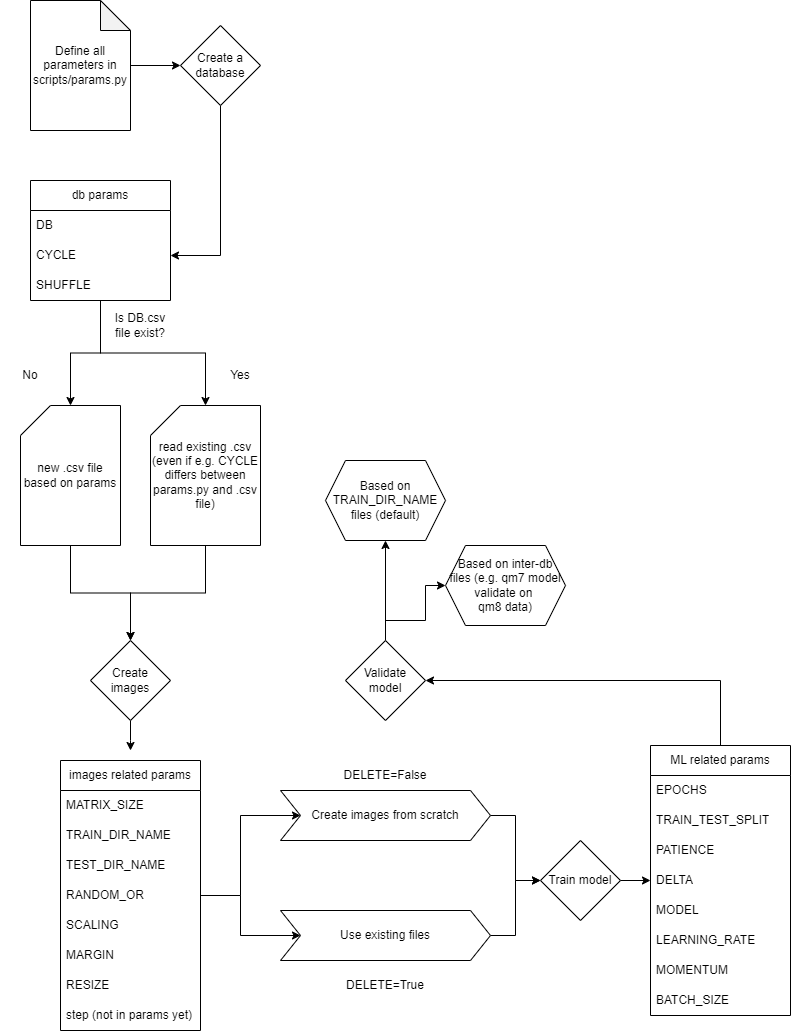

The diagram above was exported from draw.io. Its source (the exported page's mxGraphModel, read from the mxfile embedded in the PNG):
<mxGraphModel dx="1255" dy="1058" grid="1" gridSize="10" guides="1" tooltips="1" connect="1" arrows="1" fold="1" page="1" pageScale="1" pageWidth="827" pageHeight="1169" math="0" shadow="0">
  <root>
    <mxCell id="WIyWlLk6GJQsqaUBKTNV-0" />
    <mxCell id="WIyWlLk6GJQsqaUBKTNV-1" parent="WIyWlLk6GJQsqaUBKTNV-0" />
    <mxCell id="hGoohij0maBx7ovv3zHP-22" style="edgeStyle=orthogonalEdgeStyle;rounded=0;orthogonalLoop=1;jettySize=auto;html=1;entryX=0;entryY=0.5;entryDx=0;entryDy=0;" edge="1" parent="WIyWlLk6GJQsqaUBKTNV-1" source="hGoohij0maBx7ovv3zHP-0" target="hGoohij0maBx7ovv3zHP-1">
      <mxGeometry relative="1" as="geometry" />
    </mxCell>
    <mxCell id="hGoohij0maBx7ovv3zHP-0" value="Define all parameters in scripts/params.py" style="shape=note;whiteSpace=wrap;html=1;backgroundOutline=1;darkOpacity=0.05;" vertex="1" parent="WIyWlLk6GJQsqaUBKTNV-1">
      <mxGeometry x="40" y="40" width="100" height="130" as="geometry" />
    </mxCell>
    <mxCell id="hGoohij0maBx7ovv3zHP-23" style="edgeStyle=orthogonalEdgeStyle;rounded=0;orthogonalLoop=1;jettySize=auto;html=1;entryX=1;entryY=0.5;entryDx=0;entryDy=0;" edge="1" parent="WIyWlLk6GJQsqaUBKTNV-1" source="hGoohij0maBx7ovv3zHP-1" target="hGoohij0maBx7ovv3zHP-10">
      <mxGeometry relative="1" as="geometry" />
    </mxCell>
    <mxCell id="hGoohij0maBx7ovv3zHP-1" value="Create a database" style="rhombus;whiteSpace=wrap;html=1;" vertex="1" parent="WIyWlLk6GJQsqaUBKTNV-1">
      <mxGeometry x="190" y="65" width="80" height="80" as="geometry" />
    </mxCell>
    <mxCell id="hGoohij0maBx7ovv3zHP-30" style="edgeStyle=orthogonalEdgeStyle;rounded=0;orthogonalLoop=1;jettySize=auto;html=1;entryX=0.5;entryY=0;entryDx=0;entryDy=0;" edge="1" parent="WIyWlLk6GJQsqaUBKTNV-1" source="hGoohij0maBx7ovv3zHP-2">
      <mxGeometry relative="1" as="geometry">
        <mxPoint x="140" y="790" as="targetPoint" />
      </mxGeometry>
    </mxCell>
    <mxCell id="hGoohij0maBx7ovv3zHP-2" value="Create images" style="rhombus;whiteSpace=wrap;html=1;" vertex="1" parent="WIyWlLk6GJQsqaUBKTNV-1">
      <mxGeometry x="100" y="680" width="80" height="80" as="geometry" />
    </mxCell>
    <mxCell id="hGoohij0maBx7ovv3zHP-8" value="db params" style="swimlane;fontStyle=0;childLayout=stackLayout;horizontal=1;startSize=30;horizontalStack=0;resizeParent=1;resizeParentMax=0;resizeLast=0;collapsible=1;marginBottom=0;whiteSpace=wrap;html=1;" vertex="1" parent="WIyWlLk6GJQsqaUBKTNV-1">
      <mxGeometry x="40" y="220" width="140" height="120" as="geometry" />
    </mxCell>
    <mxCell id="hGoohij0maBx7ovv3zHP-9" value="DB" style="text;strokeColor=none;fillColor=none;align=left;verticalAlign=middle;spacingLeft=4;spacingRight=4;overflow=hidden;points=[[0,0.5],[1,0.5]];portConstraint=eastwest;rotatable=0;whiteSpace=wrap;html=1;" vertex="1" parent="hGoohij0maBx7ovv3zHP-8">
      <mxGeometry y="30" width="140" height="30" as="geometry" />
    </mxCell>
    <mxCell id="hGoohij0maBx7ovv3zHP-10" value="CYCLE" style="text;strokeColor=none;fillColor=none;align=left;verticalAlign=middle;spacingLeft=4;spacingRight=4;overflow=hidden;points=[[0,0.5],[1,0.5]];portConstraint=eastwest;rotatable=0;whiteSpace=wrap;html=1;" vertex="1" parent="hGoohij0maBx7ovv3zHP-8">
      <mxGeometry y="60" width="140" height="30" as="geometry" />
    </mxCell>
    <mxCell id="hGoohij0maBx7ovv3zHP-11" value="SHUFFLE" style="text;strokeColor=none;fillColor=none;align=left;verticalAlign=middle;spacingLeft=4;spacingRight=4;overflow=hidden;points=[[0,0.5],[1,0.5]];portConstraint=eastwest;rotatable=0;whiteSpace=wrap;html=1;" vertex="1" parent="hGoohij0maBx7ovv3zHP-8">
      <mxGeometry y="90" width="140" height="30" as="geometry" />
    </mxCell>
    <mxCell id="hGoohij0maBx7ovv3zHP-24" style="edgeStyle=orthogonalEdgeStyle;rounded=0;orthogonalLoop=1;jettySize=auto;html=1;entryX=0.5;entryY=0;entryDx=0;entryDy=0;" edge="1" parent="WIyWlLk6GJQsqaUBKTNV-1" source="hGoohij0maBx7ovv3zHP-15" target="hGoohij0maBx7ovv3zHP-2">
      <mxGeometry relative="1" as="geometry" />
    </mxCell>
    <mxCell id="hGoohij0maBx7ovv3zHP-15" value="new .csv file&lt;div&gt;based on params&lt;/div&gt;" style="shape=card;whiteSpace=wrap;html=1;" vertex="1" parent="WIyWlLk6GJQsqaUBKTNV-1">
      <mxGeometry x="30" y="445" width="100" height="140" as="geometry" />
    </mxCell>
    <mxCell id="hGoohij0maBx7ovv3zHP-16" style="edgeStyle=orthogonalEdgeStyle;rounded=0;orthogonalLoop=1;jettySize=auto;html=1;entryX=0.5;entryY=0;entryDx=0;entryDy=0;entryPerimeter=0;" edge="1" parent="WIyWlLk6GJQsqaUBKTNV-1" source="hGoohij0maBx7ovv3zHP-8" target="hGoohij0maBx7ovv3zHP-15">
      <mxGeometry relative="1" as="geometry" />
    </mxCell>
    <mxCell id="hGoohij0maBx7ovv3zHP-25" style="edgeStyle=orthogonalEdgeStyle;rounded=0;orthogonalLoop=1;jettySize=auto;html=1;entryX=0.5;entryY=0;entryDx=0;entryDy=0;" edge="1" parent="WIyWlLk6GJQsqaUBKTNV-1" source="hGoohij0maBx7ovv3zHP-17" target="hGoohij0maBx7ovv3zHP-2">
      <mxGeometry relative="1" as="geometry" />
    </mxCell>
    <mxCell id="hGoohij0maBx7ovv3zHP-17" value="read existing .csv (even if e.g. CYCLE differs between params.py and .csv file)" style="shape=card;whiteSpace=wrap;html=1;" vertex="1" parent="WIyWlLk6GJQsqaUBKTNV-1">
      <mxGeometry x="160" y="445" width="110" height="140" as="geometry" />
    </mxCell>
    <mxCell id="hGoohij0maBx7ovv3zHP-18" style="edgeStyle=orthogonalEdgeStyle;rounded=0;orthogonalLoop=1;jettySize=auto;html=1;entryX=0;entryY=0;entryDx=55;entryDy=0;entryPerimeter=0;" edge="1" parent="WIyWlLk6GJQsqaUBKTNV-1" source="hGoohij0maBx7ovv3zHP-8" target="hGoohij0maBx7ovv3zHP-17">
      <mxGeometry relative="1" as="geometry" />
    </mxCell>
    <mxCell id="hGoohij0maBx7ovv3zHP-19" value="Is DB.csv file exist?" style="text;html=1;align=center;verticalAlign=middle;whiteSpace=wrap;rounded=0;" vertex="1" parent="WIyWlLk6GJQsqaUBKTNV-1">
      <mxGeometry x="120" y="350" width="60" height="30" as="geometry" />
    </mxCell>
    <mxCell id="hGoohij0maBx7ovv3zHP-20" value="Yes" style="text;html=1;align=center;verticalAlign=middle;whiteSpace=wrap;rounded=0;" vertex="1" parent="WIyWlLk6GJQsqaUBKTNV-1">
      <mxGeometry x="220" y="400" width="60" height="30" as="geometry" />
    </mxCell>
    <mxCell id="hGoohij0maBx7ovv3zHP-21" value="No" style="text;html=1;align=center;verticalAlign=middle;whiteSpace=wrap;rounded=0;" vertex="1" parent="WIyWlLk6GJQsqaUBKTNV-1">
      <mxGeometry x="10" y="400" width="60" height="30" as="geometry" />
    </mxCell>
    <mxCell id="hGoohij0maBx7ovv3zHP-42" value="images related params" style="swimlane;fontStyle=0;childLayout=stackLayout;horizontal=1;startSize=30;horizontalStack=0;resizeParent=1;resizeParentMax=0;resizeLast=0;collapsible=1;marginBottom=0;whiteSpace=wrap;html=1;" vertex="1" parent="WIyWlLk6GJQsqaUBKTNV-1">
      <mxGeometry x="70" y="800" width="140" height="270" as="geometry" />
    </mxCell>
    <mxCell id="hGoohij0maBx7ovv3zHP-43" value="MATRIX_SIZE" style="text;strokeColor=none;fillColor=none;align=left;verticalAlign=middle;spacingLeft=4;spacingRight=4;overflow=hidden;points=[[0,0.5],[1,0.5]];portConstraint=eastwest;rotatable=0;whiteSpace=wrap;html=1;" vertex="1" parent="hGoohij0maBx7ovv3zHP-42">
      <mxGeometry y="30" width="140" height="30" as="geometry" />
    </mxCell>
    <mxCell id="hGoohij0maBx7ovv3zHP-44" value="TRAIN_DIR_NAME" style="text;strokeColor=none;fillColor=none;align=left;verticalAlign=middle;spacingLeft=4;spacingRight=4;overflow=hidden;points=[[0,0.5],[1,0.5]];portConstraint=eastwest;rotatable=0;whiteSpace=wrap;html=1;" vertex="1" parent="hGoohij0maBx7ovv3zHP-42">
      <mxGeometry y="60" width="140" height="30" as="geometry" />
    </mxCell>
    <mxCell id="hGoohij0maBx7ovv3zHP-45" value="TEST_DIR_NAME" style="text;strokeColor=none;fillColor=none;align=left;verticalAlign=middle;spacingLeft=4;spacingRight=4;overflow=hidden;points=[[0,0.5],[1,0.5]];portConstraint=eastwest;rotatable=0;whiteSpace=wrap;html=1;" vertex="1" parent="hGoohij0maBx7ovv3zHP-42">
      <mxGeometry y="90" width="140" height="30" as="geometry" />
    </mxCell>
    <mxCell id="hGoohij0maBx7ovv3zHP-46" value="RANDOM_OR" style="text;strokeColor=none;fillColor=none;align=left;verticalAlign=middle;spacingLeft=4;spacingRight=4;overflow=hidden;points=[[0,0.5],[1,0.5]];portConstraint=eastwest;rotatable=0;whiteSpace=wrap;html=1;" vertex="1" parent="hGoohij0maBx7ovv3zHP-42">
      <mxGeometry y="120" width="140" height="30" as="geometry" />
    </mxCell>
    <mxCell id="hGoohij0maBx7ovv3zHP-47" value="SCALING" style="text;strokeColor=none;fillColor=none;align=left;verticalAlign=middle;spacingLeft=4;spacingRight=4;overflow=hidden;points=[[0,0.5],[1,0.5]];portConstraint=eastwest;rotatable=0;whiteSpace=wrap;html=1;" vertex="1" parent="hGoohij0maBx7ovv3zHP-42">
      <mxGeometry y="150" width="140" height="30" as="geometry" />
    </mxCell>
    <mxCell id="hGoohij0maBx7ovv3zHP-49" value="MARGIN" style="text;strokeColor=none;fillColor=none;align=left;verticalAlign=middle;spacingLeft=4;spacingRight=4;overflow=hidden;points=[[0,0.5],[1,0.5]];portConstraint=eastwest;rotatable=0;whiteSpace=wrap;html=1;" vertex="1" parent="hGoohij0maBx7ovv3zHP-42">
      <mxGeometry y="180" width="140" height="30" as="geometry" />
    </mxCell>
    <mxCell id="hGoohij0maBx7ovv3zHP-50" value="RESIZE" style="text;strokeColor=none;fillColor=none;align=left;verticalAlign=middle;spacingLeft=4;spacingRight=4;overflow=hidden;points=[[0,0.5],[1,0.5]];portConstraint=eastwest;rotatable=0;whiteSpace=wrap;html=1;" vertex="1" parent="hGoohij0maBx7ovv3zHP-42">
      <mxGeometry y="210" width="140" height="30" as="geometry" />
    </mxCell>
    <mxCell id="hGoohij0maBx7ovv3zHP-51" value="step (not in params yet)" style="text;strokeColor=none;fillColor=none;align=left;verticalAlign=middle;spacingLeft=4;spacingRight=4;overflow=hidden;points=[[0,0.5],[1,0.5]];portConstraint=eastwest;rotatable=0;whiteSpace=wrap;html=1;" vertex="1" parent="hGoohij0maBx7ovv3zHP-42">
      <mxGeometry y="240" width="140" height="30" as="geometry" />
    </mxCell>
    <mxCell id="hGoohij0maBx7ovv3zHP-57" value="DELETE=True" style="text;html=1;align=center;verticalAlign=middle;whiteSpace=wrap;rounded=0;" vertex="1" parent="WIyWlLk6GJQsqaUBKTNV-1">
      <mxGeometry x="365" y="1010" width="60" height="30" as="geometry" />
    </mxCell>
    <mxCell id="hGoohij0maBx7ovv3zHP-58" value="DELETE=False" style="text;html=1;align=center;verticalAlign=middle;whiteSpace=wrap;rounded=0;" vertex="1" parent="WIyWlLk6GJQsqaUBKTNV-1">
      <mxGeometry x="365" y="800" width="60" height="30" as="geometry" />
    </mxCell>
    <mxCell id="hGoohij0maBx7ovv3zHP-71" style="edgeStyle=orthogonalEdgeStyle;rounded=0;orthogonalLoop=1;jettySize=auto;html=1;exitX=1;exitY=0.5;exitDx=0;exitDy=0;entryX=0;entryY=0.5;entryDx=0;entryDy=0;" edge="1" parent="WIyWlLk6GJQsqaUBKTNV-1" source="hGoohij0maBx7ovv3zHP-59" target="hGoohij0maBx7ovv3zHP-64">
      <mxGeometry relative="1" as="geometry" />
    </mxCell>
    <mxCell id="hGoohij0maBx7ovv3zHP-59" value="Train model" style="rhombus;whiteSpace=wrap;html=1;" vertex="1" parent="WIyWlLk6GJQsqaUBKTNV-1">
      <mxGeometry x="550" y="880" width="80" height="80" as="geometry" />
    </mxCell>
    <mxCell id="hGoohij0maBx7ovv3zHP-86" style="edgeStyle=orthogonalEdgeStyle;rounded=0;orthogonalLoop=1;jettySize=auto;html=1;entryX=1;entryY=0.5;entryDx=0;entryDy=0;" edge="1" parent="WIyWlLk6GJQsqaUBKTNV-1" source="hGoohij0maBx7ovv3zHP-62" target="hGoohij0maBx7ovv3zHP-72">
      <mxGeometry relative="1" as="geometry">
        <Array as="points">
          <mxPoint x="730" y="720" />
        </Array>
      </mxGeometry>
    </mxCell>
    <mxCell id="hGoohij0maBx7ovv3zHP-62" value="ML related params" style="swimlane;fontStyle=0;childLayout=stackLayout;horizontal=1;startSize=30;horizontalStack=0;resizeParent=1;resizeParentMax=0;resizeLast=0;collapsible=1;marginBottom=0;whiteSpace=wrap;html=1;" vertex="1" parent="WIyWlLk6GJQsqaUBKTNV-1">
      <mxGeometry x="660" y="785" width="140" height="270" as="geometry" />
    </mxCell>
    <mxCell id="hGoohij0maBx7ovv3zHP-70" value="EPOCHS" style="text;strokeColor=none;fillColor=none;align=left;verticalAlign=middle;spacingLeft=4;spacingRight=4;overflow=hidden;points=[[0,0.5],[1,0.5]];portConstraint=eastwest;rotatable=0;whiteSpace=wrap;html=1;" vertex="1" parent="hGoohij0maBx7ovv3zHP-62">
      <mxGeometry y="30" width="140" height="30" as="geometry" />
    </mxCell>
    <mxCell id="hGoohij0maBx7ovv3zHP-69" value="TRAIN_TEST_SPLIT" style="text;strokeColor=none;fillColor=none;align=left;verticalAlign=middle;spacingLeft=4;spacingRight=4;overflow=hidden;points=[[0,0.5],[1,0.5]];portConstraint=eastwest;rotatable=0;whiteSpace=wrap;html=1;" vertex="1" parent="hGoohij0maBx7ovv3zHP-62">
      <mxGeometry y="60" width="140" height="30" as="geometry" />
    </mxCell>
    <mxCell id="hGoohij0maBx7ovv3zHP-63" value="PATIENCE" style="text;strokeColor=none;fillColor=none;align=left;verticalAlign=middle;spacingLeft=4;spacingRight=4;overflow=hidden;points=[[0,0.5],[1,0.5]];portConstraint=eastwest;rotatable=0;whiteSpace=wrap;html=1;" vertex="1" parent="hGoohij0maBx7ovv3zHP-62">
      <mxGeometry y="90" width="140" height="30" as="geometry" />
    </mxCell>
    <mxCell id="hGoohij0maBx7ovv3zHP-64" value="DELTA" style="text;strokeColor=none;fillColor=none;align=left;verticalAlign=middle;spacingLeft=4;spacingRight=4;overflow=hidden;points=[[0,0.5],[1,0.5]];portConstraint=eastwest;rotatable=0;whiteSpace=wrap;html=1;" vertex="1" parent="hGoohij0maBx7ovv3zHP-62">
      <mxGeometry y="120" width="140" height="30" as="geometry" />
    </mxCell>
    <mxCell id="hGoohij0maBx7ovv3zHP-65" value="MODEL" style="text;strokeColor=none;fillColor=none;align=left;verticalAlign=middle;spacingLeft=4;spacingRight=4;overflow=hidden;points=[[0,0.5],[1,0.5]];portConstraint=eastwest;rotatable=0;whiteSpace=wrap;html=1;" vertex="1" parent="hGoohij0maBx7ovv3zHP-62">
      <mxGeometry y="150" width="140" height="30" as="geometry" />
    </mxCell>
    <mxCell id="hGoohij0maBx7ovv3zHP-66" value="LEARNING_RATE" style="text;strokeColor=none;fillColor=none;align=left;verticalAlign=middle;spacingLeft=4;spacingRight=4;overflow=hidden;points=[[0,0.5],[1,0.5]];portConstraint=eastwest;rotatable=0;whiteSpace=wrap;html=1;" vertex="1" parent="hGoohij0maBx7ovv3zHP-62">
      <mxGeometry y="180" width="140" height="30" as="geometry" />
    </mxCell>
    <mxCell id="hGoohij0maBx7ovv3zHP-67" value="MOMENTUM" style="text;strokeColor=none;fillColor=none;align=left;verticalAlign=middle;spacingLeft=4;spacingRight=4;overflow=hidden;points=[[0,0.5],[1,0.5]];portConstraint=eastwest;rotatable=0;whiteSpace=wrap;html=1;" vertex="1" parent="hGoohij0maBx7ovv3zHP-62">
      <mxGeometry y="210" width="140" height="30" as="geometry" />
    </mxCell>
    <mxCell id="hGoohij0maBx7ovv3zHP-68" value="BATCH_SIZE" style="text;strokeColor=none;fillColor=none;align=left;verticalAlign=middle;spacingLeft=4;spacingRight=4;overflow=hidden;points=[[0,0.5],[1,0.5]];portConstraint=eastwest;rotatable=0;whiteSpace=wrap;html=1;" vertex="1" parent="hGoohij0maBx7ovv3zHP-62">
      <mxGeometry y="240" width="140" height="30" as="geometry" />
    </mxCell>
    <mxCell id="hGoohij0maBx7ovv3zHP-87" style="edgeStyle=orthogonalEdgeStyle;rounded=0;orthogonalLoop=1;jettySize=auto;html=1;entryX=0.5;entryY=1;entryDx=0;entryDy=0;" edge="1" parent="WIyWlLk6GJQsqaUBKTNV-1" source="hGoohij0maBx7ovv3zHP-72" target="hGoohij0maBx7ovv3zHP-74">
      <mxGeometry relative="1" as="geometry" />
    </mxCell>
    <mxCell id="hGoohij0maBx7ovv3zHP-89" style="edgeStyle=orthogonalEdgeStyle;rounded=0;orthogonalLoop=1;jettySize=auto;html=1;entryX=0;entryY=0.5;entryDx=0;entryDy=0;" edge="1" parent="WIyWlLk6GJQsqaUBKTNV-1" source="hGoohij0maBx7ovv3zHP-72" target="hGoohij0maBx7ovv3zHP-76">
      <mxGeometry relative="1" as="geometry">
        <Array as="points">
          <mxPoint x="395" y="660" />
          <mxPoint x="435" y="660" />
          <mxPoint x="435" y="625" />
        </Array>
      </mxGeometry>
    </mxCell>
    <mxCell id="hGoohij0maBx7ovv3zHP-72" value="Validate model" style="rhombus;whiteSpace=wrap;html=1;" vertex="1" parent="WIyWlLk6GJQsqaUBKTNV-1">
      <mxGeometry x="355" y="680" width="80" height="80" as="geometry" />
    </mxCell>
    <mxCell id="hGoohij0maBx7ovv3zHP-74" value="Based on TRAIN_DIR_NAME files (default)" style="shape=hexagon;perimeter=hexagonPerimeter2;whiteSpace=wrap;html=1;fixedSize=1;" vertex="1" parent="WIyWlLk6GJQsqaUBKTNV-1">
      <mxGeometry x="335" y="500" width="120" height="80" as="geometry" />
    </mxCell>
    <mxCell id="hGoohij0maBx7ovv3zHP-76" value="Based on inter-db files (e.g. qm7 model validate&amp;nbsp;&lt;span style=&quot;background-color: initial;&quot;&gt;on&amp;nbsp;&lt;/span&gt;&lt;div&gt;&lt;span style=&quot;background-color: initial;&quot;&gt;qm8 data)&lt;/span&gt;&lt;/div&gt;" style="shape=hexagon;perimeter=hexagonPerimeter2;whiteSpace=wrap;html=1;fixedSize=1;" vertex="1" parent="WIyWlLk6GJQsqaUBKTNV-1">
      <mxGeometry x="455" y="585" width="120" height="80" as="geometry" />
    </mxCell>
    <mxCell id="hGoohij0maBx7ovv3zHP-84" style="edgeStyle=orthogonalEdgeStyle;rounded=0;orthogonalLoop=1;jettySize=auto;html=1;entryX=0;entryY=0.5;entryDx=0;entryDy=0;" edge="1" parent="WIyWlLk6GJQsqaUBKTNV-1" source="hGoohij0maBx7ovv3zHP-79" target="hGoohij0maBx7ovv3zHP-59">
      <mxGeometry relative="1" as="geometry" />
    </mxCell>
    <mxCell id="hGoohij0maBx7ovv3zHP-79" value="Create images from scratch" style="shape=step;perimeter=stepPerimeter;whiteSpace=wrap;html=1;fixedSize=1;" vertex="1" parent="WIyWlLk6GJQsqaUBKTNV-1">
      <mxGeometry x="290" y="830" width="210" height="50" as="geometry" />
    </mxCell>
    <mxCell id="hGoohij0maBx7ovv3zHP-81" style="edgeStyle=orthogonalEdgeStyle;rounded=0;orthogonalLoop=1;jettySize=auto;html=1;entryX=0;entryY=0.5;entryDx=0;entryDy=0;" edge="1" parent="WIyWlLk6GJQsqaUBKTNV-1" source="hGoohij0maBx7ovv3zHP-46" target="hGoohij0maBx7ovv3zHP-79">
      <mxGeometry relative="1" as="geometry">
        <Array as="points">
          <mxPoint x="250" y="935" />
          <mxPoint x="250" y="855" />
        </Array>
      </mxGeometry>
    </mxCell>
    <mxCell id="hGoohij0maBx7ovv3zHP-85" style="edgeStyle=orthogonalEdgeStyle;rounded=0;orthogonalLoop=1;jettySize=auto;html=1;exitX=1;exitY=0.5;exitDx=0;exitDy=0;entryX=0;entryY=0.5;entryDx=0;entryDy=0;" edge="1" parent="WIyWlLk6GJQsqaUBKTNV-1" source="hGoohij0maBx7ovv3zHP-82" target="hGoohij0maBx7ovv3zHP-59">
      <mxGeometry relative="1" as="geometry" />
    </mxCell>
    <mxCell id="hGoohij0maBx7ovv3zHP-82" value="Use existing files" style="shape=step;perimeter=stepPerimeter;whiteSpace=wrap;html=1;fixedSize=1;" vertex="1" parent="WIyWlLk6GJQsqaUBKTNV-1">
      <mxGeometry x="290" y="950" width="210" height="50" as="geometry" />
    </mxCell>
    <mxCell id="hGoohij0maBx7ovv3zHP-83" style="edgeStyle=orthogonalEdgeStyle;rounded=0;orthogonalLoop=1;jettySize=auto;html=1;entryX=0;entryY=0.5;entryDx=0;entryDy=0;" edge="1" parent="WIyWlLk6GJQsqaUBKTNV-1" source="hGoohij0maBx7ovv3zHP-46" target="hGoohij0maBx7ovv3zHP-82">
      <mxGeometry relative="1" as="geometry" />
    </mxCell>
  </root>
</mxGraphModel>